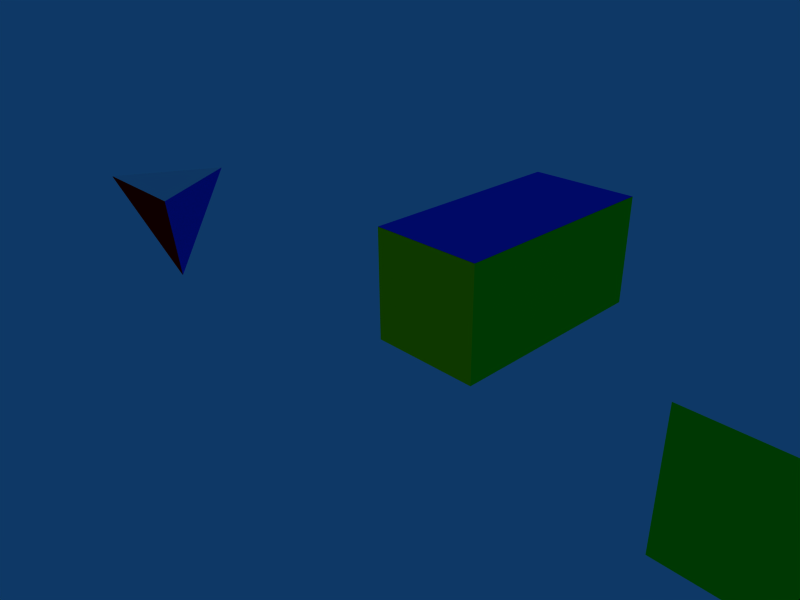 # Source: Test_Cube.blend  (saved by Blender 2.37.0; exported with 4.5.12 LTS)
import bpy
from mathutils import Matrix  # noqa: F401  (used for matrix-valued properties, if any)

bpy.ops.wm.read_factory_settings(use_empty=True)
scene = bpy.context.scene
scene.name = 'Scene'

# ---- collections
col_collection_1 = bpy.data.collections.new('Collection 1'); scene.collection.children.link(col_collection_1)
col_collection_10 = bpy.data.collections.new('Collection 10'); scene.collection.children.link(col_collection_10)
col_collection_10.hide_render = True
col_collection_10.hide_viewport = True
col_collection_11 = bpy.data.collections.new('Collection 11'); scene.collection.children.link(col_collection_11)
col_collection_11.hide_render = True
col_collection_11.hide_viewport = True

# ---- materials (node trees are filled in below, after node groups)
mat_material_back = bpy.data.materials.new('Material.Back')
mat_material_back.alpha_threshold = 0.0
mat_material_back.preview_render_type = 'FLAT'
mat_material_back.diffuse_color = (0.0, 1.0, 0.02943, 1.0)
mat_material_back.roughness = 0.5
mat_material_back.line_color = (0.0, 0.0, 0.0, 1.0)
mat_material_top = bpy.data.materials.new('Material.Top')
mat_material_top.alpha_threshold = 0.0
mat_material_top.preview_render_type = 'FLAT'
mat_material_top.diffuse_color = (0.95, 0.95, 0.95, 1.0)
mat_material_top.roughness = 0.5
mat_material_top.line_color = (0.0, 0.0, 0.0, 1.0)
mat_material_right = bpy.data.materials.new('Material.Right')
mat_material_right.alpha_threshold = 0.0
mat_material_right.preview_render_type = 'FLAT'
mat_material_right.diffuse_color = (0.0, 0.155, 1.0, 1.0)
mat_material_right.roughness = 0.5
mat_material_right.line_color = (0.0, 0.0, 0.0, 1.0)
mat_material_left = bpy.data.materials.new('Material.Left')
mat_material_left.alpha_threshold = 0.0
mat_material_left.preview_render_type = 'FLAT'
mat_material_left.diffuse_color = (0.9918, 1.0, 0.0, 1.0)
mat_material_left.roughness = 0.5
mat_material_left.line_color = (0.0, 0.0, 0.0, 1.0)
mat_material_front = bpy.data.materials.new('Material.Front')
mat_material_front.alpha_threshold = 0.0
mat_material_front.preview_render_type = 'FLAT'
mat_material_front.diffuse_color = (1.0, 0.0, 0.0, 1.0)
mat_material_front.roughness = 0.5
mat_material_front.line_color = (0.0, 0.0, 0.0, 1.0)
mat_material_bottom = bpy.data.materials.new('Material.Bottom')
mat_material_bottom.alpha_threshold = 0.0
mat_material_bottom.preview_render_type = 'FLAT'
mat_material_bottom.diffuse_color = (0.2, 0.2, 0.2, 1.0)
mat_material_bottom.roughness = 0.5
mat_material_bottom.line_color = (0.0, 0.0, 0.0, 1.0)

# ---- material node trees

# ---- world
world_world = bpy.data.worlds.new('World'); scene.world = world_world
world_world.color = (0.05656, 0.2208, 0.4)
world_world.use_sun_shadow = False
world_world.sun_shadow_jitter_overblur = 0.0
world_world.cycles.sampling_method = 'MANUAL'
world_world.cycles.sample_map_resolution = 256

# ---- cameras
cam_camera = bpy.data.cameras.new('Camera')
cam_camera.passepartout_alpha = 0.2
cam_camera.clip_end = 100.0
cam_camera.lens = 35.0
cam_camera.ortho_scale = 7.314
cam_camera.show_passepartout = False
cam_camera.show_safe_areas = True
cam_camera.dof.focus_distance = 0.0
cam_camera.dof.aperture_fstop = 128.0

# ---- lights
light_spot_left = bpy.data.lights.new('Spot_Left', 'SPOT')
light_spot_left.color = (0.5, 0.5, 0.5)
light_spot_left.transmission_factor = 0.0
light_spot_left.cutoff_distance = 30.0
light_spot_left.energy = 100.0
light_spot_left.shadow_buffer_clip_start = 1.001
light_spot_left.shadow_soft_size = 1.0
light_spot_left.shadow_maximum_resolution = 0.006
light_spot_left.use_absolute_resolution = True
light_spot_left.spot_blend = 0.1816
light_spot_left.cycles.use_multiple_importance_sampling = False
light_spot_right = bpy.data.lights.new('Spot_Right', 'SUN')
light_spot_right.color = (0.5, 0.5, 0.5)
light_spot_right.transmission_factor = 0.0
light_spot_right.cutoff_distance = 30.0
light_spot_right.angle = 1.571
light_spot_right.energy = 0.65
light_spot_right.shadow_buffer_clip_start = 1.001
light_spot_right.shadow_soft_size = 1.0
light_spot_right.shadow_cascade_max_distance = 1000.0
light_spot_right.cycles.use_multiple_importance_sampling = False

# ---- meshes
me_plane_004 = bpy.data.meshes.new('Plane.004')
me_plane_004.from_pydata([(1.0, 1.0, 4.127e-08), (1.0, -1.0, -4.127e-08), (-1.0, -1.0, -4.127e-08), (-1.0, 1.0, 4.127e-08), (1.61e-06, 1.0, 1.785e-06)], [], [(4, 3, 2), (1, 0, 4), (1, 4, 2)])
me_plane_004.materials.append(mat_material_back)
me_plane_004.use_remesh_preserve_volume = False
me_plane_004.use_remesh_preserve_attributes = False
me_plane_004.use_mirror_vertex_groups = False
me_plane_004.update()
me_plane_003 = bpy.data.meshes.new('Plane.003')
me_plane_003.from_pydata([(1.027, -0.6008, 0.9754), (-0.973, -0.6008, 0.9754), (-0.0006848, 1.147, 0.9754)], [], [(1, 0, 2)])
me_plane_003.materials.append(mat_material_top)
me_plane_003.use_remesh_preserve_volume = False
me_plane_003.use_remesh_preserve_attributes = False
me_plane_003.use_mirror_vertex_groups = False
me_plane_003.update()
me_plane_002 = bpy.data.meshes.new('Plane.002')
me_plane_002.from_pydata([(0.982, 0.9754, 0.5926), (0.001964, -0.9262, 0.03277), (-1.045, 0.9754, 0.5682)], [], [(1, 0, 2)])
me_plane_002.materials.append(mat_material_right)
me_plane_002.use_remesh_preserve_volume = False
me_plane_002.use_remesh_preserve_attributes = False
me_plane_002.use_mirror_vertex_groups = False
me_plane_002.update()
me_plane_001 = bpy.data.meshes.new('Plane.001')
me_plane_001.from_pydata([(1.002, 0.9754, -0.5582), (0.02942, -0.9262, 0.01457), (-0.998, 0.9754, -0.5582)], [], [(2, 0, 1)])
me_plane_001.materials.append(mat_material_left)
me_plane_001.use_remesh_preserve_volume = False
me_plane_001.use_remesh_preserve_attributes = False
me_plane_001.use_mirror_vertex_groups = False
me_plane_001.update()
me_plane = bpy.data.meshes.new('Plane')
me_plane.from_pydata([(1.027, 1.114, 0.2692), (0.02703, -0.8865, 0.2692), (-0.973, 1.114, 0.2692)], [], [(1, 0, 2)])
me_plane.materials.append(mat_material_front)
me_plane.use_remesh_preserve_volume = False
me_plane.use_remesh_preserve_attributes = False
me_plane.use_mirror_vertex_groups = False
me_plane.update()
me_material_blue = bpy.data.meshes.new('Material.Blue')
me_material_blue.from_pydata([(1.0, 1.0, 1.0), (1.0, -1.0, 1.0), (-1.0, -1.0, 1.0), (-1.0, 1.0, 1.0)], [], [(0, 3, 2, 1)])
me_material_blue.materials.append(mat_material_right)
me_material_blue.use_remesh_preserve_volume = False
me_material_blue.use_remesh_preserve_attributes = False
me_material_blue.use_mirror_vertex_groups = False
me_material_blue.update()
me_material_yellow = bpy.data.meshes.new('Material.Yellow')
me_material_yellow.from_pydata([(-1.0, 1.0, 1.0), (1.0, 1.0, 1.0), (-1.0, -1.0, 1.0), (1.0, -1.0, 1.0), (-5.96e-08, -1.0, 1.0), (-1.0, 1.788e-07, 1.0), (1.788e-07, 1.0, 1.0), (1.0, -1.192e-07, 1.0), (5.96e-08, 2.98e-08, 1.0)], [], [(0, 5, 8, 6), (2, 4, 8, 5), (3, 7, 8, 4), (1, 6, 8, 7)])
me_material_yellow.materials.append(mat_material_left)
me_material_yellow.use_remesh_preserve_volume = False
me_material_yellow.use_remesh_preserve_attributes = False
me_material_yellow.use_mirror_vertex_groups = False
me_material_yellow.update()
me_material_black = bpy.data.meshes.new('Material.Black')
me_material_black.from_pydata([(1.0, 1.0, 1.0), (1.0, -1.0, 1.0), (-1.0, -1.0, 1.0), (-1.0, 1.0, 1.0)], [], [(0, 3, 2, 1)])
me_material_black.materials.append(mat_material_bottom)
me_material_black.use_remesh_preserve_volume = False
me_material_black.use_remesh_preserve_attributes = False
me_material_black.use_mirror_vertex_groups = False
me_material_black.update()
me_material_white = bpy.data.meshes.new('Material.White')
me_material_white.from_pydata([(1.0, 1.0, 1.0), (1.0, -1.0, 1.0), (-1.0, -1.0, 1.0), (-1.0, 1.0, 1.0)], [], [(0, 3, 2, 1)])
me_material_white.materials.append(mat_material_top)
me_material_white.use_remesh_preserve_volume = False
me_material_white.use_remesh_preserve_attributes = False
me_material_white.use_mirror_vertex_groups = False
me_material_white.update()
me_material_red = bpy.data.meshes.new('Material.Red')
me_material_red.from_pydata([(1.0, 1.0, 1.0), (1.0, -1.0, 1.0), (-1.0, -1.0, 1.0), (-1.0, 1.0, 1.0)], [], [(0, 3, 2, 1)])
me_material_red.materials.append(mat_material_front)
me_material_red.use_remesh_preserve_volume = False
me_material_red.use_remesh_preserve_attributes = False
me_material_red.use_mirror_vertex_groups = False
me_material_red.update()
me_material_green = bpy.data.meshes.new('Material.Green')
me_material_green.from_pydata([(1.0, 1.0, 1.0), (1.0, -1.0, 1.0), (-1.0, -1.0, 1.0), (-1.0, 1.0, 1.0)], [], [(0, 3, 2, 1)])
me_material_green.materials.append(mat_material_back)
me_material_green.use_remesh_preserve_volume = False
me_material_green.use_remesh_preserve_attributes = False
me_material_green.use_mirror_vertex_groups = False
me_material_green.update()

# ---- objects
ob_plane_004 = bpy.data.objects.new('Plane.004', me_plane_004)
ob_plane_003 = bpy.data.objects.new('Plane.003', me_plane_003)
ob_plane_002 = bpy.data.objects.new('Plane.002', me_plane_002)
ob_plane_001 = bpy.data.objects.new('Plane.001', me_plane_001)
ob_plane = bpy.data.objects.new('Plane', me_plane)
ob_plane_blue = bpy.data.objects.new('Plane.Blue', me_material_blue)
ob_plane_yellow = bpy.data.objects.new('Plane.Yellow', me_material_yellow)
ob_plane_black = bpy.data.objects.new('Plane.Black', me_material_black)
ob_plane_white = bpy.data.objects.new('Plane.White', me_material_white)
ob_plane_red = bpy.data.objects.new('Plane.Red', me_material_red)
ob_plane_green = bpy.data.objects.new('Plane.Green', me_material_green)
ob_lamp_001 = bpy.data.objects.new('Lamp.001', light_spot_left)
ob_lamp = bpy.data.objects.new('Lamp', light_spot_right)
ob_camera = bpy.data.objects.new('Camera', cam_camera)

# ---- transforms, parenting, visibility, modifiers, constraints
ob_plane_004.location = (5.635, -0.2253, 0.02459)
ob_plane_004.rotation_euler = (1.571, -0.0, -0.0)
ob_plane_004.lock_rotations_4d = False
ob_plane_004.empty_display_type = 'ARROWS'
ob_plane_004.color = (0.0, 0.0, 0.0, 1.0)
ob_plane_004.lineart.crease_threshold = 0.0
ob_plane_003.location = (-5.47, -0.2253, 0.02459)
ob_plane_003.lock_rotations_4d = False
ob_plane_003.empty_display_type = 'ARROWS'
ob_plane_003.color = (0.0, 0.0, 0.0, 1.0)
ob_plane_003.lineart.crease_threshold = 0.0
ob_plane_002.location = (-5.47, -0.2253, 0.02459)
ob_plane_002.rotation_euler = (1.571, -0.0, 2.114)
ob_plane_002.lock_rotations_4d = False
ob_plane_002.empty_display_type = 'ARROWS'
ob_plane_002.color = (0.0, 0.0, 0.0, 1.0)
ob_plane_002.lineart.crease_threshold = 0.0
ob_plane_001.location = (-5.47, -0.2253, 0.02459)
ob_plane_001.rotation_euler = (1.571, -0.0, 1.063)
ob_plane_001.lock_rotations_4d = False
ob_plane_001.empty_display_type = 'ARROWS'
ob_plane_001.color = (0.0, 0.0, 0.0, 1.0)
ob_plane_001.lineart.crease_threshold = 0.0
ob_plane.location = (-5.47, -0.2253, 0.02459)
ob_plane.rotation_euler = (1.886, -0.0, 0.0)
ob_plane.lock_rotations_4d = False
ob_plane.empty_display_type = 'ARROWS'
ob_plane.color = (0.0, 0.0, 0.0, 1.0)
ob_plane.lineart.crease_threshold = 0.0
ob_plane_blue.location = (0.0, 2.953, 0.0)
ob_plane_blue.rotation_euler = (0.0, 0.0, 1.571)
ob_plane_blue.scale = (2.0, 1.0, 1.0)
ob_plane_blue.lock_rotations_4d = False
ob_plane_blue.empty_display_type = 'ARROWS'
ob_plane_blue.color = (0.0, 0.0, 0.0, 1.0)
ob_plane_blue.lineart.crease_threshold = 0.0
ob_plane_yellow.location = (0.0, 2.953, 0.0)
ob_plane_yellow.rotation_euler = (0.0, -1.571, 1.571)
ob_plane_yellow.scale = (1.0, 1.0, 2.0)
ob_plane_yellow.lock_rotations_4d = False
ob_plane_yellow.empty_display_type = 'ARROWS'
ob_plane_yellow.color = (0.0, 0.0, 0.0, 1.0)
ob_plane_yellow.lineart.crease_threshold = 0.0
ob_plane_black.location = (0.0, 2.953, 0.0)
ob_plane_black.rotation_euler = (0.0, -1.571, 0.0)
ob_plane_black.scale = (1.0, 2.0, 1.0)
ob_plane_black.lock_rotations_4d = False
ob_plane_black.empty_display_type = 'ARROWS'
ob_plane_black.color = (0.0, 0.0, 0.0, 1.0)
ob_plane_black.lineart.crease_threshold = 0.0
ob_plane_white.location = (0.0, 2.953, 0.0)
ob_plane_white.rotation_euler = (-1.571, 1.571, 0.0)
ob_plane_white.scale = (1.0, 1.0, 2.0)
ob_plane_white.lock_rotations_4d = False
ob_plane_white.empty_display_type = 'ARROWS'
ob_plane_white.color = (0.0, 0.0, 0.0, 1.0)
ob_plane_white.lineart.crease_threshold = 0.0
ob_plane_red.location = (0.0, 2.953, 0.0)
ob_plane_red.rotation_euler = (3.142, 0.0, 0.0)
ob_plane_red.scale = (1.0, 2.0, 1.0)
ob_plane_red.lock_rotations_4d = False
ob_plane_red.empty_display_type = 'ARROWS'
ob_plane_red.color = (0.0, 0.0, 0.0, 1.0)
ob_plane_red.lineart.crease_threshold = 0.0
ob_plane_green.location = (0.0, 2.953, 0.0)
ob_plane_green.rotation_euler = (0.0, 1.571, 0.0)
ob_plane_green.scale = (1.0, 2.0, 1.0)
ob_plane_green.lock_rotations_4d = False
ob_plane_green.empty_display_type = 'ARROWS'
ob_plane_green.color = (0.0, 0.0, 0.0, 1.0)
ob_plane_green.lineart.crease_threshold = 0.0
ob_lamp_001.location = (-7.572, -9.681, 5.03)
ob_lamp_001.rotation_euler = (-0.904, -0.7132, 2.124)
ob_lamp_001.lock_rotations_4d = False
ob_lamp_001.empty_display_type = 'ARROWS'
ob_lamp_001.color = (0.0, 0.0, 0.0, 0.0)
ob_lamp_001.lineart.crease_threshold = 0.0
ob_lamp.location = (6.281, -8.286, 4.982)
ob_lamp.rotation_euler = (-0.8706, -0.9623, 3.144)
ob_lamp.lock_rotations_4d = False
ob_lamp.empty_display_type = 'ARROWS'
ob_lamp.color = (0.0, 0.0, 0.0, 0.0)
ob_lamp.lineart.crease_threshold = 0.0
ob_camera.location = (7.481, -6.508, 5.344)
ob_camera.rotation_euler = (1.109, 0.01082, 0.8149)
ob_camera.lock_rotations_4d = False
ob_camera.empty_display_type = 'ARROWS'
ob_camera.color = (0.0, 0.0, 0.0, 0.0)
ob_camera.display_type = 'WIRE'
ob_camera.lineart.crease_threshold = 0.0

# ---- collection membership
col_collection_1.objects.link(ob_plane_004)
col_collection_1.objects.link(ob_plane_003)
col_collection_1.objects.link(ob_plane_002)
col_collection_1.objects.link(ob_plane_001)
col_collection_1.objects.link(ob_plane)
col_collection_1.objects.link(ob_plane_blue)
col_collection_1.objects.link(ob_plane_yellow)
col_collection_1.objects.link(ob_plane_black)
col_collection_1.objects.link(ob_plane_white)
col_collection_1.objects.link(ob_plane_red)
col_collection_1.objects.link(ob_plane_green)
col_collection_10.objects.link(ob_lamp_001)
col_collection_10.objects.link(ob_lamp)
col_collection_11.objects.link(ob_camera)

# ---- scene / render settings (as saved in the file)
scene.camera = ob_camera
scene.frame_start = 1; scene.frame_end = 250; scene.frame_set(1)
scene.render.engine = 'BLENDER_EEVEE_NEXT'
scene.render.image_settings.file_format = 'JPEG'
scene.render.image_settings.color_mode = 'RGB'
scene.render.image_settings.compression = 90
scene.render.resolution_x = 800
scene.render.resolution_y = 600
scene.render.pixel_aspect_x = 100.0
scene.render.pixel_aspect_y = 100.0
scene.render.fps = 25
scene.render.dither_intensity = 0.0
scene.render.use_compositing = False
scene.render.use_sequencer = False
scene.render.bake_bias = 0.0
scene.render.use_stamp_time = False
scene.render.use_stamp_date = False
scene.render.use_stamp_frame = False
scene.render.use_stamp_camera = False
scene.render.use_stamp_scene = False
scene.render.use_stamp_filename = False
scene.render.use_stamp_render_time = False
scene.render.stamp_font_size = 0
scene.cycles.use_denoising = False
scene.cycles.samples = 10
scene.cycles.sampling_pattern = 'TABULATED_SOBOL'
scene.cycles.light_sampling_threshold = 0.0
scene.cycles.use_adaptive_sampling = False
scene.cycles.use_light_tree = False
scene.cycles.blur_glossy = 0.0
scene.cycles.volume_bounces = 1
scene.cycles.pixel_filter_type = 'GAUSSIAN'
scene.cycles.sample_clamp_indirect = 0.0
scene.view_settings.view_transform = 'Raw'
bpy.context.view_layer.update()
